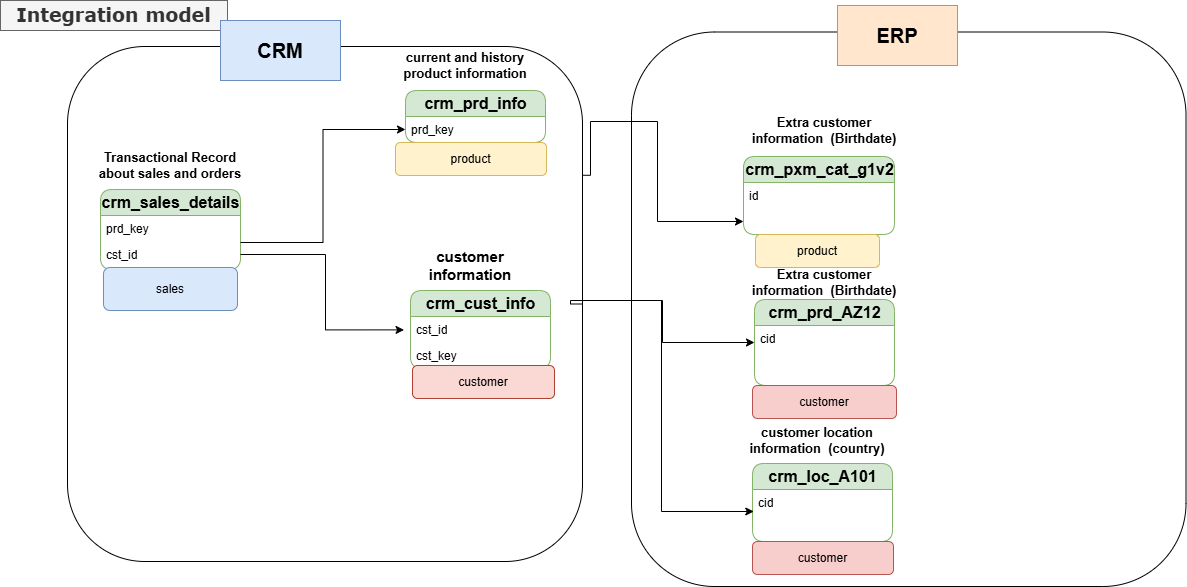

The diagram above was exported from draw.io. Its source (the exported page's mxGraphModel, read from the mxfile embedded in the PNG):
<mxGraphModel dx="1042" dy="622" grid="0" gridSize="10" guides="1" tooltips="1" connect="1" arrows="1" fold="1" page="1" pageScale="1" pageWidth="1200" pageHeight="1920" math="0" shadow="0">
  <root>
    <mxCell id="0" />
    <mxCell id="1" parent="0" />
    <mxCell id="8apffIE0tehy-Mr3FrvG-1" value="&lt;font style=&quot;font-size: 16px;&quot;&gt;&lt;b&gt;crm_cust_info&lt;/b&gt;&lt;/font&gt;" style="swimlane;fontStyle=0;childLayout=stackLayout;horizontal=1;startSize=26;fillColor=#d5e8d4;horizontalStack=0;resizeParent=1;resizeParentMax=0;resizeLast=0;collapsible=1;marginBottom=0;html=1;rounded=1;strokeColor=#82b366;" parent="1" vertex="1">
      <mxGeometry x="430" y="300" width="140" height="78" as="geometry" />
    </mxCell>
    <mxCell id="8apffIE0tehy-Mr3FrvG-2" value="cst_id" style="text;strokeColor=none;fillColor=none;align=left;verticalAlign=top;spacingLeft=4;spacingRight=4;overflow=hidden;rotatable=0;points=[[0,0.5],[1,0.5]];portConstraint=eastwest;whiteSpace=wrap;html=1;" parent="8apffIE0tehy-Mr3FrvG-1" vertex="1">
      <mxGeometry y="26" width="140" height="26" as="geometry" />
    </mxCell>
    <mxCell id="8apffIE0tehy-Mr3FrvG-24" value="cst_key" style="text;strokeColor=none;fillColor=none;align=left;verticalAlign=top;spacingLeft=4;spacingRight=4;overflow=hidden;rotatable=0;points=[[0,0.5],[1,0.5]];portConstraint=eastwest;whiteSpace=wrap;html=1;" parent="8apffIE0tehy-Mr3FrvG-1" vertex="1">
      <mxGeometry y="52" width="140" height="26" as="geometry" />
    </mxCell>
    <mxCell id="8apffIE0tehy-Mr3FrvG-5" value="&lt;font style=&quot;font-size: 15px;&quot;&gt;&lt;b&gt;customer information&lt;/b&gt;&lt;/font&gt;" style="text;html=1;whiteSpace=wrap;strokeColor=none;fillColor=none;align=center;verticalAlign=middle;rounded=0;" parent="1" vertex="1">
      <mxGeometry x="440" y="260" width="100" height="30" as="geometry" />
    </mxCell>
    <mxCell id="8apffIE0tehy-Mr3FrvG-6" value="&lt;font style=&quot;font-size: 16px;&quot;&gt;&lt;b&gt;crm_prd_info&lt;/b&gt;&lt;/font&gt;" style="swimlane;fontStyle=0;childLayout=stackLayout;horizontal=1;startSize=26;fillColor=#d5e8d4;horizontalStack=0;resizeParent=1;resizeParentMax=0;resizeLast=0;collapsible=1;marginBottom=0;html=1;rounded=1;strokeColor=#82b366;" parent="1" vertex="1">
      <mxGeometry x="425" y="100" width="140" height="52" as="geometry" />
    </mxCell>
    <mxCell id="8apffIE0tehy-Mr3FrvG-7" value="prd_key" style="text;strokeColor=none;fillColor=none;align=left;verticalAlign=top;spacingLeft=4;spacingRight=4;overflow=hidden;rotatable=0;points=[[0,0.5],[1,0.5]];portConstraint=eastwest;whiteSpace=wrap;html=1;" parent="8apffIE0tehy-Mr3FrvG-6" vertex="1">
      <mxGeometry y="26" width="140" height="26" as="geometry" />
    </mxCell>
    <mxCell id="8apffIE0tehy-Mr3FrvG-8" value="&lt;b&gt;&lt;font face=&quot;Verdana&quot;&gt;Integration model&lt;/font&gt;&lt;/b&gt;" style="text;html=1;whiteSpace=wrap;strokeColor=#666666;fillColor=#f5f5f5;align=center;verticalAlign=middle;rounded=0;fontSize=19;fontColor=#333333;" parent="1" vertex="1">
      <mxGeometry x="20" y="10" width="227" height="30" as="geometry" />
    </mxCell>
    <mxCell id="8apffIE0tehy-Mr3FrvG-9" value="&lt;b style=&quot;&quot;&gt;&lt;font style=&quot;font-size: 13px;&quot;&gt;current and history product information&lt;/font&gt;&lt;/b&gt;" style="text;html=1;whiteSpace=wrap;strokeColor=none;fillColor=none;align=center;verticalAlign=middle;rounded=0;" parent="1" vertex="1">
      <mxGeometry x="415" y="60" width="140" height="30" as="geometry" />
    </mxCell>
    <mxCell id="8apffIE0tehy-Mr3FrvG-10" value="&lt;font style=&quot;font-size: 16px;&quot;&gt;&lt;b&gt;crm_sales_details&lt;/b&gt;&lt;/font&gt;" style="swimlane;fontStyle=0;childLayout=stackLayout;horizontal=1;startSize=26;fillColor=#d5e8d4;horizontalStack=0;resizeParent=1;resizeParentMax=0;resizeLast=0;collapsible=1;marginBottom=0;html=1;rounded=1;strokeColor=#82b366;" parent="1" vertex="1">
      <mxGeometry x="120" y="199" width="140" height="80" as="geometry" />
    </mxCell>
    <mxCell id="8apffIE0tehy-Mr3FrvG-11" value="prd_key" style="text;strokeColor=none;fillColor=none;align=left;verticalAlign=top;spacingLeft=4;spacingRight=4;overflow=hidden;rotatable=0;points=[[0,0.5],[1,0.5]];portConstraint=eastwest;whiteSpace=wrap;html=1;" parent="8apffIE0tehy-Mr3FrvG-10" vertex="1">
      <mxGeometry y="26" width="140" height="54" as="geometry" />
    </mxCell>
    <mxCell id="8apffIE0tehy-Mr3FrvG-12" value="&lt;span style=&quot;font-size: 13px;&quot;&gt;&lt;b&gt;Transactional Record about sales and orders&lt;/b&gt;&lt;/span&gt;" style="text;html=1;whiteSpace=wrap;strokeColor=none;fillColor=none;align=center;verticalAlign=middle;rounded=0;" parent="1" vertex="1">
      <mxGeometry x="110" y="160" width="160" height="30" as="geometry" />
    </mxCell>
    <mxCell id="8apffIE0tehy-Mr3FrvG-18" style="edgeStyle=orthogonalEdgeStyle;rounded=0;orthogonalLoop=1;jettySize=auto;html=1;entryX=0;entryY=0.5;entryDx=0;entryDy=0;" parent="1" source="8apffIE0tehy-Mr3FrvG-11" target="8apffIE0tehy-Mr3FrvG-7" edge="1">
      <mxGeometry relative="1" as="geometry">
        <mxPoint x="410" y="140" as="targetPoint" />
      </mxGeometry>
    </mxCell>
    <mxCell id="8apffIE0tehy-Mr3FrvG-13" value="cst_id" style="text;strokeColor=none;fillColor=none;align=left;verticalAlign=top;spacingLeft=4;spacingRight=4;overflow=hidden;rotatable=0;points=[[0,0.5],[1,0.5]];portConstraint=eastwest;whiteSpace=wrap;html=1;" parent="1" vertex="1">
      <mxGeometry x="120" y="251" width="140" height="26" as="geometry" />
    </mxCell>
    <mxCell id="8apffIE0tehy-Mr3FrvG-19" style="edgeStyle=orthogonalEdgeStyle;rounded=0;orthogonalLoop=1;jettySize=auto;html=1;entryX=-0.046;entryY=0.515;entryDx=0;entryDy=0;entryPerimeter=0;" parent="1" source="8apffIE0tehy-Mr3FrvG-13" target="8apffIE0tehy-Mr3FrvG-2" edge="1">
      <mxGeometry relative="1" as="geometry" />
    </mxCell>
    <mxCell id="8apffIE0tehy-Mr3FrvG-20" value="&lt;font style=&quot;font-size: 16px;&quot;&gt;&lt;b&gt;crm_prd_AZ12&lt;/b&gt;&lt;/font&gt;" style="swimlane;fontStyle=0;childLayout=stackLayout;horizontal=1;startSize=26;fillColor=#d5e8d4;horizontalStack=0;resizeParent=1;resizeParentMax=0;resizeLast=0;collapsible=1;marginBottom=0;html=1;rounded=1;strokeColor=#82b366;" parent="1" vertex="1">
      <mxGeometry x="774" y="309" width="140" height="86" as="geometry" />
    </mxCell>
    <mxCell id="8apffIE0tehy-Mr3FrvG-21" value="cid" style="text;strokeColor=none;fillColor=none;align=left;verticalAlign=top;spacingLeft=4;spacingRight=4;overflow=hidden;rotatable=0;points=[[0,0.5],[1,0.5]];portConstraint=eastwest;whiteSpace=wrap;html=1;" parent="8apffIE0tehy-Mr3FrvG-20" vertex="1">
      <mxGeometry y="26" width="140" height="34" as="geometry" />
    </mxCell>
    <mxCell id="8apffIE0tehy-Mr3FrvG-23" style="text;strokeColor=none;fillColor=none;align=left;verticalAlign=top;spacingLeft=4;spacingRight=4;overflow=hidden;rotatable=0;points=[[0,0.5],[1,0.5]];portConstraint=eastwest;whiteSpace=wrap;html=1;" parent="8apffIE0tehy-Mr3FrvG-20" vertex="1">
      <mxGeometry y="60" width="140" height="26" as="geometry" />
    </mxCell>
    <mxCell id="8apffIE0tehy-Mr3FrvG-22" value="&lt;span style=&quot;font-size: 13px;&quot;&gt;&lt;b&gt;Extra customer information&amp;nbsp; (Birthdate)&lt;/b&gt;&lt;/span&gt;" style="text;html=1;whiteSpace=wrap;strokeColor=none;fillColor=none;align=center;verticalAlign=middle;rounded=0;" parent="1" vertex="1">
      <mxGeometry x="759" y="277" width="170" height="30" as="geometry" />
    </mxCell>
    <mxCell id="8apffIE0tehy-Mr3FrvG-25" value="&lt;font style=&quot;font-size: 16px;&quot;&gt;&lt;b&gt;crm_loc_A101&lt;/b&gt;&lt;/font&gt;" style="swimlane;fontStyle=0;childLayout=stackLayout;horizontal=1;startSize=26;fillColor=#d5e8d4;horizontalStack=0;resizeParent=1;resizeParentMax=0;resizeLast=0;collapsible=1;marginBottom=0;html=1;rounded=1;strokeColor=#82b366;" parent="1" vertex="1">
      <mxGeometry x="772" y="473" width="140" height="78" as="geometry" />
    </mxCell>
    <mxCell id="8apffIE0tehy-Mr3FrvG-26" value="cid" style="text;strokeColor=none;fillColor=none;align=left;verticalAlign=top;spacingLeft=4;spacingRight=4;overflow=hidden;rotatable=0;points=[[0,0.5],[1,0.5]];portConstraint=eastwest;whiteSpace=wrap;html=1;" parent="8apffIE0tehy-Mr3FrvG-25" vertex="1">
      <mxGeometry y="26" width="140" height="26" as="geometry" />
    </mxCell>
    <mxCell id="8apffIE0tehy-Mr3FrvG-27" style="text;strokeColor=none;fillColor=none;align=left;verticalAlign=top;spacingLeft=4;spacingRight=4;overflow=hidden;rotatable=0;points=[[0,0.5],[1,0.5]];portConstraint=eastwest;whiteSpace=wrap;html=1;" parent="8apffIE0tehy-Mr3FrvG-25" vertex="1">
      <mxGeometry y="52" width="140" height="26" as="geometry" />
    </mxCell>
    <mxCell id="8apffIE0tehy-Mr3FrvG-28" value="&lt;span style=&quot;font-size: 13px;&quot;&gt;&lt;b&gt;customer location information&amp;nbsp; (country)&lt;/b&gt;&lt;/span&gt;" style="text;html=1;whiteSpace=wrap;strokeColor=none;fillColor=none;align=center;verticalAlign=middle;rounded=0;" parent="1" vertex="1">
      <mxGeometry x="757" y="435" width="160" height="30" as="geometry" />
    </mxCell>
    <mxCell id="8apffIE0tehy-Mr3FrvG-29" value="&lt;font style=&quot;font-size: 16px;&quot;&gt;&lt;b&gt;crm_pxm_cat_g1v2&lt;/b&gt;&lt;/font&gt;" style="swimlane;fontStyle=0;childLayout=stackLayout;horizontal=1;startSize=26;fillColor=#d5e8d4;horizontalStack=0;resizeParent=1;resizeParentMax=0;resizeLast=0;collapsible=1;marginBottom=0;html=1;rounded=1;strokeColor=#82b366;" parent="1" vertex="1">
      <mxGeometry x="763" y="166" width="151" height="78" as="geometry" />
    </mxCell>
    <mxCell id="8apffIE0tehy-Mr3FrvG-30" value="id" style="text;strokeColor=none;fillColor=none;align=left;verticalAlign=top;spacingLeft=4;spacingRight=4;overflow=hidden;rotatable=0;points=[[0,0.5],[1,0.5]];portConstraint=eastwest;whiteSpace=wrap;html=1;" parent="8apffIE0tehy-Mr3FrvG-29" vertex="1">
      <mxGeometry y="26" width="151" height="26" as="geometry" />
    </mxCell>
    <mxCell id="8apffIE0tehy-Mr3FrvG-31" style="text;strokeColor=none;fillColor=none;align=left;verticalAlign=top;spacingLeft=4;spacingRight=4;overflow=hidden;rotatable=0;points=[[0,0.5],[1,0.5]];portConstraint=eastwest;whiteSpace=wrap;html=1;" parent="8apffIE0tehy-Mr3FrvG-29" vertex="1">
      <mxGeometry y="52" width="151" height="26" as="geometry" />
    </mxCell>
    <mxCell id="8apffIE0tehy-Mr3FrvG-32" value="&lt;span style=&quot;font-size: 13px;&quot;&gt;&lt;b&gt;Extra customer information&amp;nbsp; (Birthdate)&lt;/b&gt;&lt;/span&gt;" style="text;html=1;whiteSpace=wrap;strokeColor=none;fillColor=none;align=center;verticalAlign=middle;rounded=0;" parent="1" vertex="1">
      <mxGeometry x="764" y="125" width="160" height="30" as="geometry" />
    </mxCell>
    <mxCell id="8apffIE0tehy-Mr3FrvG-44" style="edgeStyle=orthogonalEdgeStyle;rounded=0;orthogonalLoop=1;jettySize=auto;html=1;exitX=1;exitY=0.5;exitDx=0;exitDy=0;entryX=0;entryY=0.5;entryDx=0;entryDy=0;" parent="1" source="8apffIE0tehy-Mr3FrvG-37" target="8apffIE0tehy-Mr3FrvG-21" edge="1">
      <mxGeometry relative="1" as="geometry">
        <Array as="points">
          <mxPoint x="590" y="310" />
          <mxPoint x="682" y="310" />
          <mxPoint x="682" y="352" />
        </Array>
      </mxGeometry>
    </mxCell>
    <mxCell id="8apffIE0tehy-Mr3FrvG-45" style="edgeStyle=orthogonalEdgeStyle;rounded=0;orthogonalLoop=1;jettySize=auto;html=1;exitX=1;exitY=0.25;exitDx=0;exitDy=0;entryX=0;entryY=0.5;entryDx=0;entryDy=0;" parent="1" source="8apffIE0tehy-Mr3FrvG-37" target="8apffIE0tehy-Mr3FrvG-31" edge="1">
      <mxGeometry relative="1" as="geometry">
        <Array as="points">
          <mxPoint x="610" y="185" />
          <mxPoint x="610" y="131" />
          <mxPoint x="677" y="131" />
          <mxPoint x="677" y="231" />
        </Array>
      </mxGeometry>
    </mxCell>
    <mxCell id="8apffIE0tehy-Mr3FrvG-37" value="" style="whiteSpace=wrap;html=1;aspect=fixed;fillColor=none;rounded=1;" parent="1" vertex="1">
      <mxGeometry x="87" y="56" width="515" height="515" as="geometry" />
    </mxCell>
    <mxCell id="8apffIE0tehy-Mr3FrvG-40" value="&lt;font style=&quot;font-size: 20px;&quot;&gt;&lt;b&gt;CRM&lt;/b&gt;&lt;/font&gt;" style="whiteSpace=wrap;html=1;fillColor=#dae8fc;strokeColor=#6c8ebf;" parent="1" vertex="1">
      <mxGeometry x="240" y="30" width="120" height="60" as="geometry" />
    </mxCell>
    <mxCell id="8apffIE0tehy-Mr3FrvG-43" style="edgeStyle=orthogonalEdgeStyle;rounded=0;orthogonalLoop=1;jettySize=auto;html=1;entryX=0.009;entryY=-0.154;entryDx=0;entryDy=0;entryPerimeter=0;" parent="1" source="8apffIE0tehy-Mr3FrvG-37" target="8apffIE0tehy-Mr3FrvG-27" edge="1">
      <mxGeometry relative="1" as="geometry">
        <Array as="points">
          <mxPoint x="681" y="310" />
          <mxPoint x="681" y="521" />
        </Array>
      </mxGeometry>
    </mxCell>
    <mxCell id="8apffIE0tehy-Mr3FrvG-48" value="" style="whiteSpace=wrap;html=1;aspect=fixed;fillColor=none;rounded=1;strokeColor=default;" parent="1" vertex="1">
      <mxGeometry x="651" y="41.5" width="554.5" height="554.5" as="geometry" />
    </mxCell>
    <mxCell id="8apffIE0tehy-Mr3FrvG-50" value="&lt;b&gt;&lt;font style=&quot;font-size: 20px;&quot;&gt;ERP&lt;/font&gt;&lt;/b&gt;" style="rounded=0;whiteSpace=wrap;html=1;fillColor=#ffe6cc;strokeColor=#d79b00;" parent="1" vertex="1">
      <mxGeometry x="857" y="15" width="120" height="60" as="geometry" />
    </mxCell>
    <mxCell id="vlUJMmmdyT7BH_3F82bm-1" value="sales" style="rounded=1;whiteSpace=wrap;html=1;fillColor=#dae8fc;strokeColor=#6c8ebf;" parent="1" vertex="1">
      <mxGeometry x="123" y="277" width="134" height="43" as="geometry" />
    </mxCell>
    <mxCell id="vlUJMmmdyT7BH_3F82bm-2" value="customer" style="rounded=1;whiteSpace=wrap;html=1;fillColor=#f8cecc;strokeColor=#b85450;" parent="1" vertex="1">
      <mxGeometry x="772" y="395" width="144" height="33" as="geometry" />
    </mxCell>
    <mxCell id="vlUJMmmdyT7BH_3F82bm-3" value="customer" style="rounded=1;whiteSpace=wrap;html=1;fillColor=#fad9d5;strokeColor=#ae4132;" parent="1" vertex="1">
      <mxGeometry x="432" y="375" width="142" height="33" as="geometry" />
    </mxCell>
    <mxCell id="vlUJMmmdyT7BH_3F82bm-4" value="product" style="rounded=1;whiteSpace=wrap;html=1;fillColor=#fff2cc;strokeColor=#d6b656;" parent="1" vertex="1">
      <mxGeometry x="415" y="152" width="151" height="33" as="geometry" />
    </mxCell>
    <mxCell id="vlUJMmmdyT7BH_3F82bm-5" value="customer" style="rounded=1;whiteSpace=wrap;html=1;fillColor=#f8cecc;strokeColor=#b85450;" parent="1" vertex="1">
      <mxGeometry x="772" y="551" width="141" height="33" as="geometry" />
    </mxCell>
    <mxCell id="vlUJMmmdyT7BH_3F82bm-6" value="product" style="rounded=1;whiteSpace=wrap;html=1;fillColor=#fff2cc;strokeColor=#d6b656;" parent="1" vertex="1">
      <mxGeometry x="775" y="244" width="124" height="33" as="geometry" />
    </mxCell>
  </root>
</mxGraphModel>